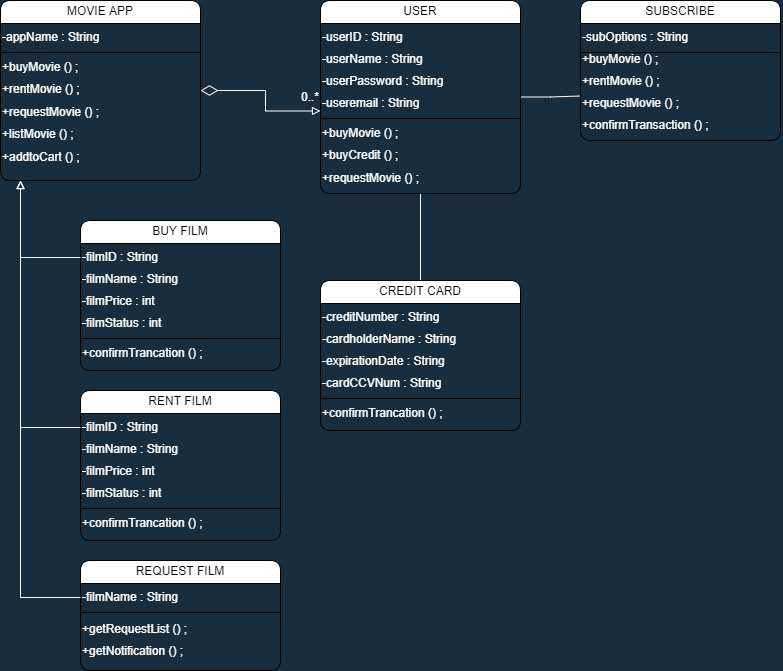

The diagram above was exported from draw.io. Its source (the exported page's mxGraphModel, read from the mxfile embedded in the PNG):
<mxGraphModel dx="1778" dy="881" grid="1" gridSize="10" guides="1" tooltips="1" connect="1" arrows="1" fold="1" page="1" pageScale="1" pageWidth="827" pageHeight="1169" background="#182E3E" math="0" shadow="0">
  <root>
    <mxCell id="0" />
    <mxCell id="1" parent="0" />
    <mxCell id="fj0FtcpsvWXy6jw_svOj-267" style="edgeStyle=orthogonalEdgeStyle;rounded=0;orthogonalLoop=1;jettySize=auto;html=1;entryX=0;entryY=0.75;entryDx=0;entryDy=0;strokeColor=#FFFFFF;fontColor=#FFFFFF;startArrow=diamondThin;startFill=0;endArrow=block;endFill=0;startSize=15;endSize=6;" edge="1" parent="1" source="fj0FtcpsvWXy6jw_svOj-103" target="fj0FtcpsvWXy6jw_svOj-188">
      <mxGeometry relative="1" as="geometry" />
    </mxCell>
    <mxCell id="fj0FtcpsvWXy6jw_svOj-103" value="Vertical Container" style="swimlane;fontColor=#FFFFFF;rounded=1;" vertex="1" parent="1">
      <mxGeometry x="20" y="230" width="200" height="180" as="geometry" />
    </mxCell>
    <mxCell id="fj0FtcpsvWXy6jw_svOj-104" value="&lt;font color=&quot;#000000&quot;&gt;MOVIE APP&lt;/font&gt;" style="text;html=1;strokeColor=none;fillColor=none;align=center;verticalAlign=middle;whiteSpace=wrap;rounded=0;fontColor=#FFFFFF;" vertex="1" parent="fj0FtcpsvWXy6jw_svOj-103">
      <mxGeometry width="200" height="22" as="geometry" />
    </mxCell>
    <mxCell id="fj0FtcpsvWXy6jw_svOj-105" value="&lt;font color=&quot;#ffffff&quot;&gt;-appName : String&lt;/font&gt;" style="text;html=1;strokeColor=none;fillColor=none;align=left;verticalAlign=middle;whiteSpace=wrap;rounded=0;fontColor=#000000;" vertex="1" parent="fj0FtcpsvWXy6jw_svOj-103">
      <mxGeometry y="22" width="200" height="30" as="geometry" />
    </mxCell>
    <mxCell id="fj0FtcpsvWXy6jw_svOj-106" value="" style="endArrow=none;html=1;rounded=0;fontColor=#000000;exitX=0;exitY=1;exitDx=0;exitDy=0;entryX=1;entryY=1;entryDx=0;entryDy=0;" edge="1" parent="fj0FtcpsvWXy6jw_svOj-103">
      <mxGeometry width="50" height="50" relative="1" as="geometry">
        <mxPoint y="52" as="sourcePoint" />
        <mxPoint x="200" y="52" as="targetPoint" />
      </mxGeometry>
    </mxCell>
    <mxCell id="fj0FtcpsvWXy6jw_svOj-108" value="&lt;font color=&quot;#ffffff&quot;&gt;+rentMovie () ;&lt;/font&gt;" style="text;html=1;strokeColor=none;fillColor=none;align=left;verticalAlign=middle;whiteSpace=wrap;rounded=0;fontColor=#000000;" vertex="1" parent="fj0FtcpsvWXy6jw_svOj-103">
      <mxGeometry y="74" width="200" height="30" as="geometry" />
    </mxCell>
    <mxCell id="fj0FtcpsvWXy6jw_svOj-107" value="&lt;font color=&quot;#ffffff&quot;&gt;+buyMovie () ;&lt;/font&gt;" style="text;html=1;strokeColor=none;fillColor=none;align=left;verticalAlign=middle;whiteSpace=wrap;rounded=0;fontColor=#000000;" vertex="1" parent="fj0FtcpsvWXy6jw_svOj-103">
      <mxGeometry y="52" width="200" height="30" as="geometry" />
    </mxCell>
    <mxCell id="fj0FtcpsvWXy6jw_svOj-143" value="&lt;font color=&quot;#ffffff&quot;&gt;+requestMovie () ;&lt;/font&gt;" style="text;html=1;strokeColor=none;fillColor=none;align=left;verticalAlign=middle;whiteSpace=wrap;rounded=0;fontColor=#000000;" vertex="1" parent="fj0FtcpsvWXy6jw_svOj-103">
      <mxGeometry y="97" width="200" height="30" as="geometry" />
    </mxCell>
    <mxCell id="fj0FtcpsvWXy6jw_svOj-144" value="&lt;font color=&quot;#ffffff&quot;&gt;+listMovie () ;&lt;/font&gt;" style="text;html=1;strokeColor=none;fillColor=none;align=left;verticalAlign=middle;whiteSpace=wrap;rounded=0;fontColor=#000000;" vertex="1" parent="fj0FtcpsvWXy6jw_svOj-103">
      <mxGeometry y="119" width="200" height="30" as="geometry" />
    </mxCell>
    <mxCell id="fj0FtcpsvWXy6jw_svOj-145" value="&lt;font color=&quot;#ffffff&quot;&gt;+addtoCart () ;&lt;/font&gt;" style="text;html=1;strokeColor=none;fillColor=none;align=left;verticalAlign=middle;whiteSpace=wrap;rounded=0;fontColor=#000000;" vertex="1" parent="fj0FtcpsvWXy6jw_svOj-103">
      <mxGeometry y="142" width="200" height="30" as="geometry" />
    </mxCell>
    <mxCell id="fj0FtcpsvWXy6jw_svOj-269" style="edgeStyle=orthogonalEdgeStyle;rounded=0;orthogonalLoop=1;jettySize=auto;html=1;entryX=0;entryY=0.25;entryDx=0;entryDy=0;strokeColor=#FFFFFF;fontColor=#FFFFFF;startArrow=none;startFill=0;endArrow=none;endFill=0;startSize=15;endSize=6;" edge="1" parent="1" source="fj0FtcpsvWXy6jw_svOj-177" target="fj0FtcpsvWXy6jw_svOj-199">
      <mxGeometry relative="1" as="geometry" />
    </mxCell>
    <mxCell id="fj0FtcpsvWXy6jw_svOj-270" style="edgeStyle=orthogonalEdgeStyle;rounded=0;orthogonalLoop=1;jettySize=auto;html=1;entryX=0.5;entryY=0;entryDx=0;entryDy=0;strokeColor=#FFFFFF;fontColor=#FFFFFF;startArrow=none;startFill=0;endArrow=none;endFill=0;startSize=15;endSize=6;" edge="1" parent="1" source="fj0FtcpsvWXy6jw_svOj-177" target="fj0FtcpsvWXy6jw_svOj-202">
      <mxGeometry relative="1" as="geometry" />
    </mxCell>
    <mxCell id="fj0FtcpsvWXy6jw_svOj-177" value="Vertical Container" style="swimlane;fontColor=#FFFFFF;rounded=1;" vertex="1" parent="1">
      <mxGeometry x="340" y="230" width="200" height="193" as="geometry" />
    </mxCell>
    <mxCell id="fj0FtcpsvWXy6jw_svOj-178" value="&lt;font color=&quot;#000000&quot;&gt;USER&lt;/font&gt;" style="text;html=1;strokeColor=none;fillColor=none;align=center;verticalAlign=middle;whiteSpace=wrap;rounded=0;fontColor=#FFFFFF;" vertex="1" parent="fj0FtcpsvWXy6jw_svOj-177">
      <mxGeometry width="200" height="22" as="geometry" />
    </mxCell>
    <mxCell id="fj0FtcpsvWXy6jw_svOj-179" value="&lt;font color=&quot;#ffffff&quot;&gt;-userID : String&lt;/font&gt;" style="text;html=1;strokeColor=none;fillColor=none;align=left;verticalAlign=middle;whiteSpace=wrap;rounded=0;fontColor=#000000;" vertex="1" parent="fj0FtcpsvWXy6jw_svOj-177">
      <mxGeometry y="22" width="200" height="30" as="geometry" />
    </mxCell>
    <mxCell id="fj0FtcpsvWXy6jw_svOj-186" value="&lt;font color=&quot;#ffffff&quot;&gt;-userName : String&lt;/font&gt;" style="text;html=1;strokeColor=none;fillColor=none;align=left;verticalAlign=middle;whiteSpace=wrap;rounded=0;fontColor=#000000;" vertex="1" parent="fj0FtcpsvWXy6jw_svOj-177">
      <mxGeometry y="44" width="200" height="30" as="geometry" />
    </mxCell>
    <mxCell id="fj0FtcpsvWXy6jw_svOj-187" value="&lt;font color=&quot;#ffffff&quot;&gt;-userPassword : String&lt;/font&gt;" style="text;html=1;strokeColor=none;fillColor=none;align=left;verticalAlign=middle;whiteSpace=wrap;rounded=0;fontColor=#000000;" vertex="1" parent="fj0FtcpsvWXy6jw_svOj-177">
      <mxGeometry y="66" width="200" height="30" as="geometry" />
    </mxCell>
    <mxCell id="fj0FtcpsvWXy6jw_svOj-188" value="&lt;font color=&quot;#ffffff&quot;&gt;-useremail : String&lt;/font&gt;" style="text;html=1;strokeColor=none;fillColor=none;align=left;verticalAlign=middle;whiteSpace=wrap;rounded=0;fontColor=#000000;" vertex="1" parent="fj0FtcpsvWXy6jw_svOj-177">
      <mxGeometry y="88" width="200" height="30" as="geometry" />
    </mxCell>
    <mxCell id="fj0FtcpsvWXy6jw_svOj-189" value="" style="endArrow=none;html=1;rounded=0;fontColor=#000000;exitX=0;exitY=1;exitDx=0;exitDy=0;entryX=1;entryY=1;entryDx=0;entryDy=0;" edge="1" parent="fj0FtcpsvWXy6jw_svOj-177">
      <mxGeometry width="50" height="50" relative="1" as="geometry">
        <mxPoint y="118" as="sourcePoint" />
        <mxPoint x="200" y="118" as="targetPoint" />
      </mxGeometry>
    </mxCell>
    <mxCell id="fj0FtcpsvWXy6jw_svOj-182" value="&lt;font color=&quot;#ffffff&quot;&gt;+buyMovie () ;&lt;/font&gt;" style="text;html=1;strokeColor=none;fillColor=none;align=left;verticalAlign=middle;whiteSpace=wrap;rounded=0;fontColor=#000000;" vertex="1" parent="fj0FtcpsvWXy6jw_svOj-177">
      <mxGeometry y="118" width="200" height="30" as="geometry" />
    </mxCell>
    <mxCell id="fj0FtcpsvWXy6jw_svOj-181" value="&lt;font color=&quot;#ffffff&quot;&gt;+buyCredit () ;&lt;/font&gt;" style="text;html=1;strokeColor=none;fillColor=none;align=left;verticalAlign=middle;whiteSpace=wrap;rounded=0;fontColor=#000000;" vertex="1" parent="fj0FtcpsvWXy6jw_svOj-177">
      <mxGeometry y="140" width="200" height="30" as="geometry" />
    </mxCell>
    <mxCell id="fj0FtcpsvWXy6jw_svOj-183" value="&lt;font color=&quot;#ffffff&quot;&gt;+requestMovie () ;&lt;/font&gt;" style="text;html=1;strokeColor=none;fillColor=none;align=left;verticalAlign=middle;whiteSpace=wrap;rounded=0;fontColor=#000000;" vertex="1" parent="fj0FtcpsvWXy6jw_svOj-177">
      <mxGeometry y="163" width="200" height="30" as="geometry" />
    </mxCell>
    <mxCell id="fj0FtcpsvWXy6jw_svOj-190" value="Vertical Container" style="swimlane;fontColor=#FFFFFF;rounded=1;" vertex="1" parent="1">
      <mxGeometry x="600" y="230" width="200" height="140" as="geometry" />
    </mxCell>
    <mxCell id="fj0FtcpsvWXy6jw_svOj-191" value="&lt;font color=&quot;#000000&quot;&gt;SUBSCRIBE&lt;/font&gt;" style="text;html=1;strokeColor=none;fillColor=none;align=center;verticalAlign=middle;whiteSpace=wrap;rounded=0;fontColor=#FFFFFF;" vertex="1" parent="fj0FtcpsvWXy6jw_svOj-190">
      <mxGeometry width="200" height="22" as="geometry" />
    </mxCell>
    <mxCell id="fj0FtcpsvWXy6jw_svOj-192" value="&lt;font color=&quot;#ffffff&quot;&gt;-subOptions : String&lt;/font&gt;" style="text;html=1;strokeColor=none;fillColor=none;align=left;verticalAlign=middle;whiteSpace=wrap;rounded=0;fontColor=#000000;" vertex="1" parent="fj0FtcpsvWXy6jw_svOj-190">
      <mxGeometry y="22" width="200" height="30" as="geometry" />
    </mxCell>
    <mxCell id="fj0FtcpsvWXy6jw_svOj-196" value="" style="endArrow=none;html=1;rounded=0;fontColor=#000000;exitX=0;exitY=1;exitDx=0;exitDy=0;entryX=1;entryY=1;entryDx=0;entryDy=0;" edge="1" parent="fj0FtcpsvWXy6jw_svOj-190">
      <mxGeometry width="50" height="50" relative="1" as="geometry">
        <mxPoint y="52" as="sourcePoint" />
        <mxPoint x="200" y="52" as="targetPoint" />
      </mxGeometry>
    </mxCell>
    <mxCell id="fj0FtcpsvWXy6jw_svOj-197" value="&lt;font color=&quot;#ffffff&quot;&gt;+buyMovie () ;&lt;/font&gt;" style="text;html=1;strokeColor=none;fillColor=none;align=left;verticalAlign=middle;whiteSpace=wrap;rounded=0;fontColor=#000000;" vertex="1" parent="fj0FtcpsvWXy6jw_svOj-190">
      <mxGeometry y="44" width="200" height="30" as="geometry" />
    </mxCell>
    <mxCell id="fj0FtcpsvWXy6jw_svOj-198" value="&lt;font color=&quot;#ffffff&quot;&gt;+rentMovie () ;&lt;/font&gt;" style="text;html=1;strokeColor=none;fillColor=none;align=left;verticalAlign=middle;whiteSpace=wrap;rounded=0;fontColor=#000000;" vertex="1" parent="fj0FtcpsvWXy6jw_svOj-190">
      <mxGeometry y="66" width="200" height="30" as="geometry" />
    </mxCell>
    <mxCell id="fj0FtcpsvWXy6jw_svOj-199" value="&lt;font color=&quot;#ffffff&quot;&gt;+requestMovie () ;&lt;/font&gt;" style="text;html=1;strokeColor=none;fillColor=none;align=left;verticalAlign=middle;whiteSpace=wrap;rounded=0;fontColor=#000000;" vertex="1" parent="fj0FtcpsvWXy6jw_svOj-190">
      <mxGeometry y="88" width="200" height="30" as="geometry" />
    </mxCell>
    <mxCell id="fj0FtcpsvWXy6jw_svOj-200" value="&lt;font color=&quot;#ffffff&quot;&gt;+confirmTransaction () ;&lt;/font&gt;" style="text;html=1;strokeColor=none;fillColor=none;align=left;verticalAlign=middle;whiteSpace=wrap;rounded=0;fontColor=#000000;" vertex="1" parent="fj0FtcpsvWXy6jw_svOj-190">
      <mxGeometry y="110" width="200" height="30" as="geometry" />
    </mxCell>
    <mxCell id="fj0FtcpsvWXy6jw_svOj-201" value="Vertical Container" style="swimlane;fontColor=#FFFFFF;rounded=1;" vertex="1" parent="1">
      <mxGeometry x="340" y="510" width="200" height="150" as="geometry" />
    </mxCell>
    <mxCell id="fj0FtcpsvWXy6jw_svOj-202" value="&lt;font color=&quot;#000000&quot;&gt;CREDIT CARD&lt;/font&gt;" style="text;html=1;strokeColor=none;fillColor=none;align=center;verticalAlign=middle;whiteSpace=wrap;rounded=0;fontColor=#FFFFFF;" vertex="1" parent="fj0FtcpsvWXy6jw_svOj-201">
      <mxGeometry width="200" height="22" as="geometry" />
    </mxCell>
    <mxCell id="fj0FtcpsvWXy6jw_svOj-209" value="&lt;font color=&quot;#ffffff&quot;&gt;-creditNumber : String&lt;/font&gt;" style="text;html=1;strokeColor=none;fillColor=none;align=left;verticalAlign=middle;whiteSpace=wrap;rounded=0;fontColor=#000000;" vertex="1" parent="fj0FtcpsvWXy6jw_svOj-201">
      <mxGeometry y="22" width="200" height="30" as="geometry" />
    </mxCell>
    <mxCell id="fj0FtcpsvWXy6jw_svOj-210" value="&lt;font color=&quot;#ffffff&quot;&gt;-cardholderName : String&lt;/font&gt;" style="text;html=1;strokeColor=none;fillColor=none;align=left;verticalAlign=middle;whiteSpace=wrap;rounded=0;fontColor=#000000;" vertex="1" parent="fj0FtcpsvWXy6jw_svOj-201">
      <mxGeometry y="44" width="200" height="30" as="geometry" />
    </mxCell>
    <mxCell id="fj0FtcpsvWXy6jw_svOj-211" value="&lt;font color=&quot;#ffffff&quot;&gt;-expirationDate : String&lt;/font&gt;" style="text;html=1;strokeColor=none;fillColor=none;align=left;verticalAlign=middle;whiteSpace=wrap;rounded=0;fontColor=#000000;" vertex="1" parent="fj0FtcpsvWXy6jw_svOj-201">
      <mxGeometry y="66" width="200" height="30" as="geometry" />
    </mxCell>
    <mxCell id="fj0FtcpsvWXy6jw_svOj-212" value="&lt;font color=&quot;#ffffff&quot;&gt;-cardCCVNum : String&lt;/font&gt;" style="text;html=1;strokeColor=none;fillColor=none;align=left;verticalAlign=middle;whiteSpace=wrap;rounded=0;fontColor=#000000;" vertex="1" parent="fj0FtcpsvWXy6jw_svOj-201">
      <mxGeometry y="88" width="200" height="30" as="geometry" />
    </mxCell>
    <mxCell id="fj0FtcpsvWXy6jw_svOj-213" value="" style="endArrow=none;html=1;rounded=0;fontColor=#000000;exitX=0;exitY=1;exitDx=0;exitDy=0;entryX=1;entryY=1;entryDx=0;entryDy=0;" edge="1" parent="fj0FtcpsvWXy6jw_svOj-201">
      <mxGeometry width="50" height="50" relative="1" as="geometry">
        <mxPoint y="118" as="sourcePoint" />
        <mxPoint x="200.00000000000023" y="118" as="targetPoint" />
      </mxGeometry>
    </mxCell>
    <mxCell id="fj0FtcpsvWXy6jw_svOj-214" value="&lt;font color=&quot;#ffffff&quot;&gt;+confirmTrancation () ;&lt;/font&gt;" style="text;html=1;strokeColor=none;fillColor=none;align=left;verticalAlign=middle;whiteSpace=wrap;rounded=0;fontColor=#000000;" vertex="1" parent="fj0FtcpsvWXy6jw_svOj-201">
      <mxGeometry y="118" width="200" height="30" as="geometry" />
    </mxCell>
    <mxCell id="fj0FtcpsvWXy6jw_svOj-232" value="Vertical Container" style="swimlane;fontColor=#FFFFFF;rounded=1;" vertex="1" parent="1">
      <mxGeometry x="100" y="450" width="200" height="150" as="geometry" />
    </mxCell>
    <mxCell id="fj0FtcpsvWXy6jw_svOj-233" value="&lt;font color=&quot;#000000&quot;&gt;BUY FILM&lt;/font&gt;" style="text;html=1;strokeColor=none;fillColor=none;align=center;verticalAlign=middle;whiteSpace=wrap;rounded=0;fontColor=#FFFFFF;" vertex="1" parent="fj0FtcpsvWXy6jw_svOj-232">
      <mxGeometry width="200" height="22" as="geometry" />
    </mxCell>
    <mxCell id="fj0FtcpsvWXy6jw_svOj-228" value="&lt;font color=&quot;#ffffff&quot;&gt;-filmID : String&lt;/font&gt;" style="text;html=1;strokeColor=none;fillColor=none;align=left;verticalAlign=middle;whiteSpace=wrap;rounded=0;fontColor=#000000;" vertex="1" parent="fj0FtcpsvWXy6jw_svOj-232">
      <mxGeometry y="22" width="200" height="30" as="geometry" />
    </mxCell>
    <mxCell id="fj0FtcpsvWXy6jw_svOj-229" value="&lt;font color=&quot;#ffffff&quot;&gt;-filmName : String&lt;/font&gt;" style="text;html=1;strokeColor=none;fillColor=none;align=left;verticalAlign=middle;whiteSpace=wrap;rounded=0;fontColor=#000000;" vertex="1" parent="fj0FtcpsvWXy6jw_svOj-232">
      <mxGeometry y="44" width="200" height="30" as="geometry" />
    </mxCell>
    <mxCell id="fj0FtcpsvWXy6jw_svOj-230" value="&lt;font color=&quot;#ffffff&quot;&gt;-filmPrice : int&lt;/font&gt;" style="text;html=1;strokeColor=none;fillColor=none;align=left;verticalAlign=middle;whiteSpace=wrap;rounded=0;fontColor=#000000;" vertex="1" parent="fj0FtcpsvWXy6jw_svOj-232">
      <mxGeometry y="66" width="200" height="30" as="geometry" />
    </mxCell>
    <mxCell id="fj0FtcpsvWXy6jw_svOj-231" value="&lt;font color=&quot;#ffffff&quot;&gt;-filmStatus : int&lt;/font&gt;" style="text;html=1;strokeColor=none;fillColor=none;align=left;verticalAlign=middle;whiteSpace=wrap;rounded=0;fontColor=#000000;" vertex="1" parent="fj0FtcpsvWXy6jw_svOj-232">
      <mxGeometry y="88" width="200" height="30" as="geometry" />
    </mxCell>
    <mxCell id="fj0FtcpsvWXy6jw_svOj-240" value="" style="endArrow=none;html=1;rounded=0;fontColor=#000000;exitX=0;exitY=1;exitDx=0;exitDy=0;entryX=1;entryY=1;entryDx=0;entryDy=0;" edge="1" parent="fj0FtcpsvWXy6jw_svOj-232">
      <mxGeometry width="50" height="50" relative="1" as="geometry">
        <mxPoint y="118" as="sourcePoint" />
        <mxPoint x="200.00000000000023" y="118" as="targetPoint" />
      </mxGeometry>
    </mxCell>
    <mxCell id="fj0FtcpsvWXy6jw_svOj-241" value="&lt;font color=&quot;#ffffff&quot;&gt;+confirmTrancation () ;&lt;/font&gt;" style="text;html=1;strokeColor=none;fillColor=none;align=left;verticalAlign=middle;whiteSpace=wrap;rounded=0;fontColor=#000000;" vertex="1" parent="fj0FtcpsvWXy6jw_svOj-232">
      <mxGeometry y="118" width="200" height="30" as="geometry" />
    </mxCell>
    <mxCell id="fj0FtcpsvWXy6jw_svOj-242" value="Vertical Container" style="swimlane;fontColor=#FFFFFF;rounded=1;" vertex="1" parent="1">
      <mxGeometry x="100" y="620" width="200" height="150" as="geometry" />
    </mxCell>
    <mxCell id="fj0FtcpsvWXy6jw_svOj-243" value="&lt;font color=&quot;#000000&quot;&gt;RENT FILM&lt;/font&gt;" style="text;html=1;strokeColor=none;fillColor=none;align=center;verticalAlign=middle;whiteSpace=wrap;rounded=0;fontColor=#FFFFFF;" vertex="1" parent="fj0FtcpsvWXy6jw_svOj-242">
      <mxGeometry width="200" height="22" as="geometry" />
    </mxCell>
    <mxCell id="fj0FtcpsvWXy6jw_svOj-244" value="&lt;font color=&quot;#ffffff&quot;&gt;-filmID : String&lt;/font&gt;" style="text;html=1;strokeColor=none;fillColor=none;align=left;verticalAlign=middle;whiteSpace=wrap;rounded=0;fontColor=#000000;" vertex="1" parent="fj0FtcpsvWXy6jw_svOj-242">
      <mxGeometry y="22" width="200" height="30" as="geometry" />
    </mxCell>
    <mxCell id="fj0FtcpsvWXy6jw_svOj-245" value="&lt;font color=&quot;#ffffff&quot;&gt;-filmName : String&lt;/font&gt;" style="text;html=1;strokeColor=none;fillColor=none;align=left;verticalAlign=middle;whiteSpace=wrap;rounded=0;fontColor=#000000;" vertex="1" parent="fj0FtcpsvWXy6jw_svOj-242">
      <mxGeometry y="44" width="200" height="30" as="geometry" />
    </mxCell>
    <mxCell id="fj0FtcpsvWXy6jw_svOj-246" value="&lt;font color=&quot;#ffffff&quot;&gt;-filmPrice : int&lt;/font&gt;" style="text;html=1;strokeColor=none;fillColor=none;align=left;verticalAlign=middle;whiteSpace=wrap;rounded=0;fontColor=#000000;" vertex="1" parent="fj0FtcpsvWXy6jw_svOj-242">
      <mxGeometry y="66" width="200" height="30" as="geometry" />
    </mxCell>
    <mxCell id="fj0FtcpsvWXy6jw_svOj-247" value="&lt;font color=&quot;#ffffff&quot;&gt;-filmStatus : int&lt;/font&gt;" style="text;html=1;strokeColor=none;fillColor=none;align=left;verticalAlign=middle;whiteSpace=wrap;rounded=0;fontColor=#000000;" vertex="1" parent="fj0FtcpsvWXy6jw_svOj-242">
      <mxGeometry y="88" width="200" height="30" as="geometry" />
    </mxCell>
    <mxCell id="fj0FtcpsvWXy6jw_svOj-248" value="" style="endArrow=none;html=1;rounded=0;fontColor=#000000;exitX=0;exitY=1;exitDx=0;exitDy=0;entryX=1;entryY=1;entryDx=0;entryDy=0;" edge="1" parent="fj0FtcpsvWXy6jw_svOj-242">
      <mxGeometry width="50" height="50" relative="1" as="geometry">
        <mxPoint y="118" as="sourcePoint" />
        <mxPoint x="200.00000000000023" y="118" as="targetPoint" />
      </mxGeometry>
    </mxCell>
    <mxCell id="fj0FtcpsvWXy6jw_svOj-249" value="&lt;font color=&quot;#ffffff&quot;&gt;+confirmTrancation () ;&lt;/font&gt;" style="text;html=1;strokeColor=none;fillColor=none;align=left;verticalAlign=middle;whiteSpace=wrap;rounded=0;fontColor=#000000;" vertex="1" parent="fj0FtcpsvWXy6jw_svOj-242">
      <mxGeometry y="118" width="200" height="30" as="geometry" />
    </mxCell>
    <mxCell id="fj0FtcpsvWXy6jw_svOj-258" value="Vertical Container" style="swimlane;fontColor=#FFFFFF;rounded=1;" vertex="1" parent="1">
      <mxGeometry x="100" y="790" width="200" height="110" as="geometry" />
    </mxCell>
    <mxCell id="fj0FtcpsvWXy6jw_svOj-259" value="&lt;font color=&quot;#000000&quot;&gt;REQUEST FILM&lt;/font&gt;" style="text;html=1;strokeColor=none;fillColor=none;align=center;verticalAlign=middle;whiteSpace=wrap;rounded=0;fontColor=#FFFFFF;" vertex="1" parent="fj0FtcpsvWXy6jw_svOj-258">
      <mxGeometry width="200" height="22" as="geometry" />
    </mxCell>
    <mxCell id="fj0FtcpsvWXy6jw_svOj-260" value="&lt;font color=&quot;#ffffff&quot;&gt;-filmName : String&lt;/font&gt;" style="text;html=1;strokeColor=none;fillColor=none;align=left;verticalAlign=middle;whiteSpace=wrap;rounded=0;fontColor=#000000;" vertex="1" parent="fj0FtcpsvWXy6jw_svOj-258">
      <mxGeometry y="22" width="200" height="30" as="geometry" />
    </mxCell>
    <mxCell id="fj0FtcpsvWXy6jw_svOj-264" value="" style="endArrow=none;html=1;rounded=0;fontColor=#000000;exitX=0;exitY=1;exitDx=0;exitDy=0;entryX=1;entryY=1;entryDx=0;entryDy=0;" edge="1" parent="fj0FtcpsvWXy6jw_svOj-258">
      <mxGeometry width="50" height="50" relative="1" as="geometry">
        <mxPoint y="52" as="sourcePoint" />
        <mxPoint x="200.00000000000023" y="52" as="targetPoint" />
      </mxGeometry>
    </mxCell>
    <mxCell id="fj0FtcpsvWXy6jw_svOj-265" value="&lt;font color=&quot;#ffffff&quot;&gt;+getRequestList () ;&lt;/font&gt;" style="text;html=1;strokeColor=none;fillColor=none;align=left;verticalAlign=middle;whiteSpace=wrap;rounded=0;fontColor=#000000;" vertex="1" parent="fj0FtcpsvWXy6jw_svOj-258">
      <mxGeometry y="54" width="200" height="30" as="geometry" />
    </mxCell>
    <mxCell id="fj0FtcpsvWXy6jw_svOj-266" value="&lt;font color=&quot;#ffffff&quot;&gt;+getNotification () ;&lt;/font&gt;" style="text;html=1;strokeColor=none;fillColor=none;align=left;verticalAlign=middle;whiteSpace=wrap;rounded=0;fontColor=#000000;" vertex="1" parent="fj0FtcpsvWXy6jw_svOj-258">
      <mxGeometry y="76" width="200" height="30" as="geometry" />
    </mxCell>
    <mxCell id="fj0FtcpsvWXy6jw_svOj-268" value="&lt;font color=&quot;#ffffff&quot;&gt;0..*&lt;/font&gt;" style="text;html=1;strokeColor=none;fillColor=none;align=center;verticalAlign=middle;whiteSpace=wrap;rounded=0;" vertex="1" parent="1">
      <mxGeometry x="300" y="316.5" width="60" height="20" as="geometry" />
    </mxCell>
    <mxCell id="fj0FtcpsvWXy6jw_svOj-271" style="edgeStyle=orthogonalEdgeStyle;rounded=0;orthogonalLoop=1;jettySize=auto;html=1;strokeColor=#FFFFFF;fontColor=#FFFFFF;startArrow=none;startFill=0;endArrow=block;endFill=0;startSize=15;endSize=6;" edge="1" parent="1" source="fj0FtcpsvWXy6jw_svOj-228">
      <mxGeometry relative="1" as="geometry">
        <mxPoint x="40" y="410" as="targetPoint" />
      </mxGeometry>
    </mxCell>
    <mxCell id="fj0FtcpsvWXy6jw_svOj-272" style="edgeStyle=orthogonalEdgeStyle;rounded=0;orthogonalLoop=1;jettySize=auto;html=1;exitX=0;exitY=0.5;exitDx=0;exitDy=0;strokeColor=#FFFFFF;fontColor=#FFFFFF;startArrow=none;startFill=0;endArrow=block;endFill=0;startSize=15;endSize=6;" edge="1" parent="1" source="fj0FtcpsvWXy6jw_svOj-244">
      <mxGeometry relative="1" as="geometry">
        <mxPoint x="40" y="410" as="targetPoint" />
      </mxGeometry>
    </mxCell>
    <mxCell id="fj0FtcpsvWXy6jw_svOj-273" style="edgeStyle=orthogonalEdgeStyle;rounded=0;orthogonalLoop=1;jettySize=auto;html=1;strokeColor=#FFFFFF;fontColor=#FFFFFF;startArrow=none;startFill=0;endArrow=block;endFill=0;startSize=15;endSize=6;" edge="1" parent="1" source="fj0FtcpsvWXy6jw_svOj-260">
      <mxGeometry relative="1" as="geometry">
        <mxPoint x="40" y="410" as="targetPoint" />
      </mxGeometry>
    </mxCell>
  </root>
</mxGraphModel>